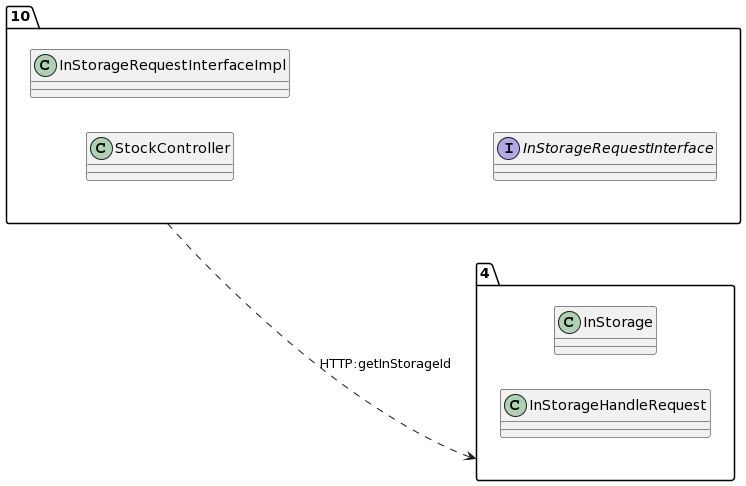

The diagram above was rendered by PlantUML. Its source (embedded in the PNG):
@startuml
allow_mixing
left to right direction
package "10"{
class StockController
class InStorageRequestInterfaceImpl
interface InStorageRequestInterface

}
package "4"{
class InStorage
class InStorageHandleRequest

}
"10" ..> "4":HTTP:getInStorageId
@enduml